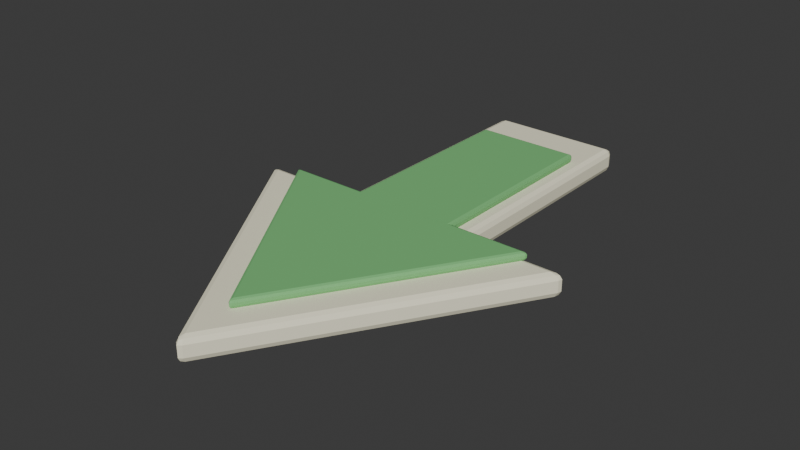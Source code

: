 # Source: entry-arrow.blend  (saved by Blender 4.3.34; exported with 4.5.12 LTS)
import bpy
from mathutils import Matrix  # noqa: F401  (used for matrix-valued properties, if any)

bpy.ops.wm.read_factory_settings(use_empty=True)
scene = bpy.context.scene
scene.name = 'Scene'

# ---- collections
col_collection = bpy.data.collections.new('Collection'); scene.collection.children.link(col_collection)

# ---- materials (node trees are filled in below, after node groups)
mat_entry_cream_outline = bpy.data.materials.new('entry-cream-outline')
mat_entry_cream_outline.diffuse_color = (0.95, 0.91, 0.69, 1.0)
mat_entry_leaf_green = bpy.data.materials.new('entry-leaf-green')
mat_entry_leaf_green.diffuse_color = (0.19, 0.53, 0.19, 1.0)

# ---- material node trees
mat_entry_cream_outline.use_nodes = True; mat_entry_cream_outline.node_tree.nodes.clear()
_N = mat_entry_cream_outline.node_tree.nodes; _L = mat_entry_cream_outline.node_tree.links
n0 = _N.new('ShaderNodeBsdfPrincipled'); n0.name = 'Principled BSDF'; n0.location = (10, 300)
n0.inputs[0].default_value = (0.95, 0.91, 0.69, 1.0)
n0.inputs[2].default_value = 0.75
n1 = _N.new('ShaderNodeOutputMaterial'); n1.name = 'Material Output'; n1.location = (300, 300)
_L.new(n0.outputs[0], n1.inputs[0])
n1.is_active_output = True
mat_entry_leaf_green.use_nodes = True; mat_entry_leaf_green.node_tree.nodes.clear()
_N = mat_entry_leaf_green.node_tree.nodes; _L = mat_entry_leaf_green.node_tree.links
n0 = _N.new('ShaderNodeBsdfPrincipled'); n0.name = 'Principled BSDF'; n0.location = (10, 300)
n0.inputs[0].default_value = (0.19, 0.53, 0.19, 1.0)
n0.inputs[2].default_value = 0.75
n1 = _N.new('ShaderNodeOutputMaterial'); n1.name = 'Material Output'; n1.location = (300, 300)
_L.new(n0.outputs[0], n1.inputs[0])
n1.is_active_output = True

# ---- world
world_world = bpy.data.worlds.new('World'); scene.world = world_world
world_world.use_nodes = True; world_world.node_tree.nodes.clear()
_N = world_world.node_tree.nodes; _L = world_world.node_tree.links
n0 = _N.new('ShaderNodeOutputWorld'); n0.name = 'World Output'; n0.location = (300, 300)
n1 = _N.new('ShaderNodeBackground'); n1.name = 'Background'; n1.location = (10, 300)
n1.inputs[0].default_value = (0.05088, 0.05088, 0.05088, 1.0)
_L.new(n1.outputs[0], n0.inputs[0])
n0.is_active_output = True
world_world.color = (0.05088, 0.05088, 0.05088)
world_world.sun_shadow_jitter_overblur = 0.0

# ---- meshes
me_cream_arrow_outline = bpy.data.meshes.new('Cream arrow outline')
me_cream_arrow_outline.from_pydata([(-0.13, 0.488, 0.012), (-0.118, 0.5, 0.012), (-0.118, 0.488, 0.0), (-0.1265, 0.4965, 0.012), (-0.1249, 0.4949, 0.005072), (-0.118, 0.4965, 0.003515), (-0.1265, 0.488, 0.003515), (0.118, 0.5, 0.012), (0.13, 0.488, 0.012), (0.118, 0.488, 0.0), (0.1265, 0.4965, 0.012), (0.1249, 0.4949, 0.005072), (0.1265, 0.488, 0.003515), (0.118, 0.4965, 0.003515), (0.13, 0.032, 0.012), (0.142, 0.02, 0.012), (0.118, 0.008, 0.0), (0.1335, 0.02351, 0.012), (0.13, 0.02, 0.005072), (0.13, 0.01649, 0.003515), (0.1265, 0.02, 0.003515), (0.313, 0.02, 0.012), (0.3186, 0.009824, 0.012), (0.3033, 0.008, 0.0), (0.3203, 0.0174, 0.012), (0.3165, 0.01531, 0.005072), (0.3135, 0.008912, 0.003515), (0.3095, 0.01611, 0.003515), (0.00636, -0.4898, 0.012), (-0.00636, -0.4898, 0.012), (-9.313e-10, -0.4774, 0.0), (-1.63e-09, -0.4945, 0.012), (-9.577e-10, -0.4909, 0.005072), (-0.004497, -0.4857, 0.003515), (0.004497, -0.4857, 0.003515), (-0.3186, 0.009824, 0.012), (-0.313, 0.02, 0.012), (-0.3033, 0.008, 0.0), (-0.3203, 0.0174, 0.012), (-0.3165, 0.01531, 0.005072), (-0.3095, 0.01611, 0.003515), (-0.3135, 0.008912, 0.003515), (-0.13, 0.032, 0.012), (-0.118, 0.008, 0.0), (-0.142, 0.02, 0.012), (-0.1265, 0.02, 0.003515), (-0.13, 0.02, 0.005072), (-0.13, 0.01649, 0.003515), (-0.1335, 0.02351, 0.012), (-0.13, 0.488, 0.034), (-0.118, 0.488, 0.046), (-0.118, 0.5, 0.034), (-0.1265, 0.488, 0.04249), (-0.1249, 0.4949, 0.04093), (-0.118, 0.4965, 0.04249), (-0.1265, 0.4965, 0.034), (0.13, 0.488, 0.034), (0.118, 0.5, 0.034), (0.118, 0.488, 0.046), (0.1265, 0.4965, 0.034), (0.1249, 0.4949, 0.04093), (0.118, 0.4965, 0.04249), (0.1265, 0.488, 0.04249), (0.142, 0.02, 0.034), (0.13, 0.032, 0.034), (0.118, 0.008, 0.046), (0.1335, 0.02351, 0.034), (0.13, 0.02, 0.04093), (0.1265, 0.02, 0.04249), (0.13, 0.01649, 0.04249), (0.3186, 0.009824, 0.034), (0.313, 0.02, 0.034), (0.3033, 0.008, 0.046), (0.3203, 0.0174, 0.034), (0.3165, 0.01531, 0.04093), (0.3095, 0.01611, 0.04249), (0.3135, 0.008912, 0.04249), (-0.00636, -0.4898, 0.034), (0.00636, -0.4898, 0.034), (9.313e-10, -0.4774, 0.046), (1.63e-09, -0.4945, 0.034), (9.577e-10, -0.4909, 0.04093), (0.004497, -0.4857, 0.04249), (-0.004497, -0.4857, 0.04249), (-0.313, 0.02, 0.034), (-0.3186, 0.009824, 0.034), (-0.3033, 0.008, 0.046), (-0.3203, 0.0174, 0.034), (-0.3165, 0.01531, 0.04093), (-0.3135, 0.008912, 0.04249), (-0.3095, 0.01611, 0.04249), (-0.13, 0.032, 0.034), (-0.142, 0.02, 0.034), (-0.118, 0.008, 0.046), (-0.1335, 0.02351, 0.034), (-0.13, 0.02, 0.04093), (-0.13, 0.01649, 0.04249), (-0.1265, 0.02, 0.04249), (-0.1027, 0.389, 0.051), (-0.0967, 0.395, 0.051), (-0.0967, 0.389, 0.045), (-0.1009, 0.3932, 0.051), (-0.1002, 0.3925, 0.04754), (-0.0967, 0.3932, 0.04676), (-0.1009, 0.389, 0.04676), (0.0967, 0.395, 0.051), (0.1027, 0.389, 0.051), (0.0967, 0.389, 0.045), (0.1009, 0.3932, 0.051), (0.1002, 0.3925, 0.04754), (0.1009, 0.389, 0.04676), (0.0967, 0.3932, 0.04676), (0.1027, 0.0218, 0.051), (0.1087, 0.0158, 0.051), (0.0967, 0.0098, 0.045), (0.1045, 0.01756, 0.051), (0.1027, 0.0158, 0.04754), (0.1027, 0.01404, 0.04676), (0.1009, 0.0158, 0.04676), (0.2507, 0.0158, 0.051), (0.2536, 0.01071, 0.051), (0.2459, 0.0098, 0.045), (0.2544, 0.0145, 0.051), (0.2525, 0.01346, 0.04754), (0.251, 0.01026, 0.04676), (0.249, 0.01385, 0.04676), (0.00318, -0.3899, 0.051), (-0.00318, -0.3899, 0.051), (4.657e-10, -0.3837, 0.045), (2.445e-09, -0.3923, 0.051), (1.266e-09, -0.3905, 0.04754), (-0.002249, -0.3878, 0.04676), (0.002249, -0.3878, 0.04676), (-0.2536, 0.01071, 0.051), (-0.2507, 0.0158, 0.051), (-0.2459, 0.0098, 0.045), (-0.2544, 0.0145, 0.051), (-0.2525, 0.01346, 0.04754), (-0.249, 0.01385, 0.04676), (-0.251, 0.01026, 0.04676), (-0.1027, 0.0218, 0.051), (-0.0967, 0.0098, 0.045), (-0.1087, 0.0158, 0.051), (-0.1009, 0.0158, 0.04676), (-0.1027, 0.0158, 0.04754), (-0.1027, 0.01404, 0.04676), (-0.1045, 0.01756, 0.051), (-0.1027, 0.389, 0.056), (-0.0967, 0.389, 0.062), (-0.0967, 0.395, 0.056), (-0.1009, 0.389, 0.06024), (-0.1002, 0.3925, 0.05946), (-0.0967, 0.3932, 0.06024), (-0.1009, 0.3932, 0.056), (0.1027, 0.389, 0.056), (0.0967, 0.395, 0.056), (0.0967, 0.389, 0.062), (0.1009, 0.3932, 0.056), (0.1002, 0.3925, 0.05946), (0.0967, 0.3932, 0.06024), (0.1009, 0.389, 0.06024), (0.1087, 0.0158, 0.056), (0.1027, 0.0218, 0.056), (0.0967, 0.0098, 0.062), (0.1045, 0.01756, 0.056), (0.1027, 0.0158, 0.05946), (0.1009, 0.0158, 0.06024), (0.1027, 0.01404, 0.06024), (0.2536, 0.01071, 0.056), (0.2507, 0.0158, 0.056), (0.2459, 0.0098, 0.062), (0.2544, 0.0145, 0.056), (0.2525, 0.01346, 0.05946), (0.249, 0.01385, 0.06024), (0.251, 0.01026, 0.06024), (-0.00318, -0.3899, 0.056), (0.00318, -0.3899, 0.056), (-4.657e-10, -0.3837, 0.062), (-2.445e-09, -0.3923, 0.056), (-1.266e-09, -0.3905, 0.05946), (0.002249, -0.3878, 0.06024), (-0.002249, -0.3878, 0.06024), (-0.2507, 0.0158, 0.056), (-0.2536, 0.01071, 0.056), (-0.2459, 0.0098, 0.062), (-0.2544, 0.0145, 0.056), (-0.2525, 0.01346, 0.05946), (-0.251, 0.01026, 0.06024), (-0.249, 0.01385, 0.06024), (-0.1027, 0.0218, 0.056), (-0.1087, 0.0158, 0.056), (-0.0967, 0.0098, 0.062), (-0.1045, 0.01756, 0.056), (-0.1027, 0.0158, 0.05946), (-0.1027, 0.01404, 0.06024), (-0.1009, 0.0158, 0.06024)], [], [(1, 51, 57, 7), (8, 56, 64, 14), (15, 63, 71, 21), (22, 70, 78, 28), (29, 77, 85, 35), (36, 84, 92, 44), (93, 86, 79, 72, 65, 58, 50), (2, 9, 16, 23, 30, 37, 43), (0, 3, 4, 6), (1, 5, 4, 3), (2, 6, 4, 5), (7, 10, 11, 13), (8, 12, 11, 10), (9, 13, 11, 12), (14, 17, 18, 20), (15, 19, 18, 17), (16, 20, 18, 19), (21, 24, 25, 27), (22, 26, 25, 24), (23, 27, 25, 26), (28, 31, 32, 34), (29, 33, 32, 31), (30, 34, 32, 33), (35, 38, 39, 41), (36, 40, 39, 38), (37, 41, 39, 40), (42, 45, 46, 48), (43, 47, 46, 45), (44, 48, 46, 47), (49, 52, 53, 55), (50, 54, 53, 52), (51, 55, 53, 54), (56, 59, 60, 62), (57, 61, 60, 59), (58, 62, 60, 61), (63, 66, 67, 69), (64, 68, 67, 66), (65, 69, 67, 68), (70, 73, 74, 76), (71, 75, 74, 73), (72, 76, 74, 75), (77, 80, 81, 83), (78, 82, 81, 80), (79, 83, 81, 82), (84, 87, 88, 90), (85, 89, 88, 87), (86, 90, 88, 89), (91, 94, 95, 97), (92, 96, 95, 94), (93, 97, 95, 96), (2, 43, 45, 6), (6, 45, 42, 0), (1, 7, 13, 5), (5, 13, 9, 2), (8, 14, 20, 12), (12, 20, 16, 9), (15, 21, 27, 19), (19, 27, 23, 16), (22, 28, 34, 26), (26, 34, 30, 23), (29, 35, 41, 33), (33, 41, 37, 30), (36, 44, 47, 40), (40, 47, 43, 37), (49, 91, 97, 52), (52, 97, 93, 50), (86, 93, 96, 90), (90, 96, 92, 84), (79, 86, 89, 83), (83, 89, 85, 77), (72, 79, 82, 76), (76, 82, 78, 70), (65, 72, 75, 69), (69, 75, 71, 63), (58, 65, 68, 62), (62, 68, 64, 56), (50, 58, 61, 54), (54, 61, 57, 51), (0, 49, 55, 3), (3, 55, 51, 1), (7, 57, 59, 10), (10, 59, 56, 8), (14, 64, 66, 17), (17, 66, 63, 15), (21, 71, 73, 24), (24, 73, 70, 22), (28, 78, 80, 31), (31, 80, 77, 29), (35, 85, 87, 38), (38, 87, 84, 36), (44, 92, 94, 48), (48, 94, 91, 42), (42, 91, 49, 0), (99, 149, 155, 105), (106, 154, 162, 112), (113, 161, 169, 119), (120, 168, 176, 126), (127, 175, 183, 133), (134, 182, 190, 142), (191, 184, 177, 170, 163, 156, 148), (100, 107, 114, 121, 128, 135, 141), (98, 101, 102, 104), (99, 103, 102, 101), (100, 104, 102, 103), (105, 108, 109, 111), (106, 110, 109, 108), (107, 111, 109, 110), (112, 115, 116, 118), (113, 117, 116, 115), (114, 118, 116, 117), (119, 122, 123, 125), (120, 124, 123, 122), (121, 125, 123, 124), (126, 129, 130, 132), (127, 131, 130, 129), (128, 132, 130, 131), (133, 136, 137, 139), (134, 138, 137, 136), (135, 139, 137, 138), (140, 143, 144, 146), (141, 145, 144, 143), (142, 146, 144, 145), (147, 150, 151, 153), (148, 152, 151, 150), (149, 153, 151, 152), (154, 157, 158, 160), (155, 159, 158, 157), (156, 160, 158, 159), (161, 164, 165, 167), (162, 166, 165, 164), (163, 167, 165, 166), (168, 171, 172, 174), (169, 173, 172, 171), (170, 174, 172, 173), (175, 178, 179, 181), (176, 180, 179, 178), (177, 181, 179, 180), (182, 185, 186, 188), (183, 187, 186, 185), (184, 188, 186, 187), (189, 192, 193, 195), (190, 194, 193, 192), (191, 195, 193, 194), (100, 141, 143, 104), (104, 143, 140, 98), (99, 105, 111, 103), (103, 111, 107, 100), (106, 112, 118, 110), (110, 118, 114, 107), (113, 119, 125, 117), (117, 125, 121, 114), (120, 126, 132, 124), (124, 132, 128, 121), (127, 133, 139, 131), (131, 139, 135, 128), (134, 142, 145, 138), (138, 145, 141, 135), (147, 189, 195, 150), (150, 195, 191, 148), (184, 191, 194, 188), (188, 194, 190, 182), (177, 184, 187, 181), (181, 187, 183, 175), (170, 177, 180, 174), (174, 180, 176, 168), (163, 170, 173, 167), (167, 173, 169, 161), (156, 163, 166, 160), (160, 166, 162, 154), (148, 156, 159, 152), (152, 159, 155, 149), (98, 147, 153, 101), (101, 153, 149, 99), (105, 155, 157, 108), (108, 157, 154, 106), (112, 162, 164, 115), (115, 164, 161, 113), (119, 169, 171, 122), (122, 171, 168, 120), (126, 176, 178, 129), (129, 178, 175, 127), (133, 183, 185, 136), (136, 185, 182, 134), (142, 190, 192, 146), (146, 192, 189, 140), (140, 189, 147, 98)])
me_cream_arrow_outline.polygons.foreach_set('material_index', [0, 0, 0, 0, 0, 0, 0, 0, 0, 0, 0, 0, 0, 0, 0, 0, 0, 0, 0, 0, 0, 0, 0, 0, 0, 0, 0, 0, 0, 0, 0, 0, 0, 0, 0, 0, 0, 0, 0, 0, 0, 0, 0, 0, 0, 0, 0, 0, 0, 0, 0, 0, 0, 0, 0, 0, 0, 0, 0, 0, 0, 0, 0, 0, 0, 0, 0, 0, 0, 0, 0, 0, 0, 0, 0, 0, 0, 0, 0, 0, 0, 0, 0, 0, 0, 0, 0, 0, 0, 0, 0, 0, 0, 1, 1, 1, 1, 1, 1, 1, 1, 1, 1, 1, 1, 1, 1, 1, 1, 1, 1, 1, 1, 1, 1, 1, 1, 1, 1, 1, 1, 1, 1, 1, 1, 1, 1, 1, 1, 1, 1, 1, 1, 1, 1, 1, 1, 1, 1, 1, 1, 1, 1, 1, 1, 1, 1, 1, 1, 1, 1, 1, 1, 1, 1, 1, 1, 1, 1, 1, 1, 1, 1, 1, 1, 1, 1, 1, 1, 1, 1, 1, 1, 1, 1, 1, 1, 1, 1, 1, 1, 1, 1, 1, 1, 1])
me_cream_arrow_outline.materials.append(mat_entry_cream_outline)
me_cream_arrow_outline.materials.append(mat_entry_leaf_green)
me_cream_arrow_outline.update()

# ---- objects
ob_entry_arrow = bpy.data.objects.new('entry-arrow', me_cream_arrow_outline)

# ---- transforms, parenting, visibility, modifiers, constraints
ob_entry_arrow.location = (0.0, 0.0, 0.0)

# ---- collection membership
col_collection.objects.link(ob_entry_arrow)

# ---- scene / render settings (as saved in the file)
scene.frame_start = 1; scene.frame_end = 250; scene.frame_set(1)
scene.render.engine = 'BLENDER_EEVEE_NEXT'
bpy.context.view_layer.update()

# ---- added for rendering (the .blend has no active camera and no usable light): camera, sun
cam_auto = bpy.data.cameras.new('AutoCamera')
cam_auto.lens = 50.0
cam_auto.sensor_width = 36.0
cam_auto.clip_end = 1000.0
ob_auto_camera = bpy.data.objects.new('AutoCamera', cam_auto)
scene.collection.objects.link(ob_auto_camera)
ob_auto_camera.location = (1.09602, -1.31248, 0.907818)
ob_auto_camera.rotation_euler = (1.09748, -7.21219e-08, 0.694738)
scene.camera = ob_auto_camera
light_auto_sun = bpy.data.lights.new('AutoSun', 'SUN')
light_auto_sun.energy = 3.0
light_auto_sun.angle = 0.0523599
ob_auto_sun = bpy.data.objects.new('AutoSun', light_auto_sun)
scene.collection.objects.link(ob_auto_sun)
ob_auto_sun.rotation_euler = (0.872665, 0.174533, 0.523599)
bpy.context.view_layer.update()
